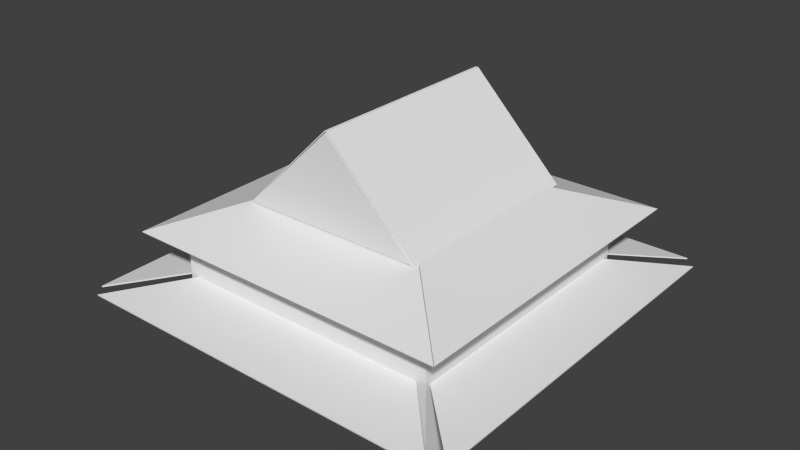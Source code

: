 # Source: triangletop.blend  (saved by Blender 2.67.0; exported with 4.5.12 LTS)
import bpy
from mathutils import Matrix  # noqa: F401  (used for matrix-valued properties, if any)

bpy.ops.wm.read_factory_settings(use_empty=True)
scene = bpy.context.scene
scene.name = 'Scene'

# ---- collections
col_collection_1 = bpy.data.collections.new('Collection 1'); scene.collection.children.link(col_collection_1)

# ---- world
world_world = bpy.data.worlds.new('World'); scene.world = world_world
world_world.color = (0.05088, 0.05088, 0.05088)
world_world.use_sun_shadow = False
world_world.sun_shadow_jitter_overblur = 0.0
world_world.cycles.sampling_method = 'MANUAL'
world_world.cycles.sample_map_resolution = 256

# ---- meshes
me_plane_012 = bpy.data.meshes.new('Plane.012')
me_plane_012.from_pydata([(1.0, -1.0, 0.0), (-1.0, -1.0, 0.0), (0.0, 1.0, 0.0), (1.0, -1.0, 0.5978), (-1.0, -1.0, 0.5978), (0.0, 1.0, 0.5978)], [], [(1, 2, 0), (4, 3, 5), (1, 0, 3, 4), (0, 2, 5, 3), (2, 1, 4, 5)])
me_plane_012.use_remesh_preserve_volume = False
me_plane_012.use_remesh_preserve_attributes = False
me_plane_012.use_mirror_vertex_groups = False
me_plane_012.update()
me_plane_011 = bpy.data.meshes.new('Plane.011')
me_plane_011.from_pydata([(1.0, -1.0, 0.0), (-1.0, -1.0, 0.0), (1.0, 1.0, 0.0), (-1.0, 1.0, 0.0), (1.0, -1.0, 0.05765), (-1.0, -1.0, 0.05765), (1.0, 1.0, 0.05765), (-1.0, 1.0, 0.05765)], [], [(1, 3, 2, 0), (5, 4, 6, 7), (1, 0, 4, 5), (2, 3, 7, 6), (0, 2, 6, 4), (3, 1, 5, 7)])
me_plane_011.use_remesh_preserve_volume = False
me_plane_011.use_remesh_preserve_attributes = False
me_plane_011.use_mirror_vertex_groups = False
me_plane_011.update()
me_plane_010 = bpy.data.meshes.new('Plane.010')
me_plane_010.from_pydata([(1.0, -1.0, 0.0), (-1.0, -1.0, 0.0), (1.0, 1.0, 0.0), (-1.0, 1.0, 0.0), (1.0, -1.0, 0.04523), (-1.0, -1.0, 0.04523), (1.0, 1.0, 0.04523), (-1.0, 1.0, 0.04523)], [], [(1, 3, 2, 0), (5, 4, 6, 7), (1, 0, 4, 5), (2, 3, 7, 6), (0, 2, 6, 4), (3, 1, 5, 7)])
me_plane_010.use_remesh_preserve_volume = False
me_plane_010.use_remesh_preserve_attributes = False
me_plane_010.use_mirror_vertex_groups = False
me_plane_010.update()
me_cube_001 = bpy.data.meshes.new('Cube.001')
me_cube_001.from_pydata([(-1.0, -1.0, -1.0), (-1.0, 1.0, -1.0), (1.0, 1.0, -1.0), (1.0, -1.0, -1.0), (-1.0, -1.0, 1.0), (-1.0, 1.0, 1.0), (1.0, 1.0, 1.0), (1.0, -1.0, 1.0)], [], [(4, 5, 1, 0), (5, 6, 2, 1), (6, 7, 3, 2), (7, 4, 0, 3), (0, 1, 2, 3), (7, 6, 5, 4)])
_uv = me_cube_001.uv_layers.new(name='UV coord')
_uv.uv.foreach_set('vector', [0.0, 0.0, 1.0, 0.0, 1.0, 1.0, 0.0, 1.0, 0.0, 0.0, 1.0, 0.0, 1.0, 1.0, 0.0, 1.0, 0.0, 0.0, 1.0, 0.0, 1.0, 1.0, 0.0, 1.0, 0.0, 0.0, 1.0, 0.0, 1.0, 1.0, 0.0, 1.0, 0.0, 0.0, 1.0, 0.0, 1.0, 1.0, 0.0, 1.0, 0.0, 0.0, 1.0, 0.0, 1.0, 1.0, 0.0, 1.0])
me_cube_001.use_remesh_preserve_volume = False
me_cube_001.use_remesh_preserve_attributes = False
me_cube_001.use_mirror_vertex_groups = False
me_cube_001.update()
me_plane_009 = bpy.data.meshes.new('Plane.009')
me_plane_009.from_pydata([(0.5573, -0.5925, 0.0), (-0.5422, -0.5925, 0.0), (0.0, 0.0, 0.0), (0.5573, -0.5925, 0.0), (-0.5422, -0.5925, 0.0), (0.0, 0.0, 0.0), (0.5573, -0.5925, 0.003659), (-0.5422, -0.5925, 0.003659), (2.343e-16, 4.191e-09, 0.003659)], [], [(1, 2, 0), (4, 3, 6, 7), (2, 1, 4, 5), (1, 0, 3, 4), (0, 2, 5, 3), (7, 6, 8), (3, 5, 8, 6), (5, 4, 7, 8)])
me_plane_009.use_remesh_preserve_volume = False
me_plane_009.use_remesh_preserve_attributes = False
me_plane_009.use_mirror_vertex_groups = False
me_plane_009.update()
me_plane_008 = bpy.data.meshes.new('Plane.008')
me_plane_008.from_pydata([(0.557, -0.5925, -3.572e-10), (-0.5554, -0.5925, 3.55e-10), (0.0, 0.0, 0.0), (0.557, -0.5925, 0.004068), (-0.5554, -0.5925, 0.004068), (1.696e-12, -4.307e-09, 0.004068)], [], [(1, 2, 0), (4, 3, 5), (2, 1, 4, 5), (1, 0, 3, 4), (0, 2, 5, 3)])
me_plane_008.use_remesh_preserve_volume = False
me_plane_008.use_remesh_preserve_attributes = False
me_plane_008.use_mirror_vertex_groups = False
me_plane_008.update()
me_plane_007 = bpy.data.meshes.new('Plane.007')
me_plane_007.from_pydata([(0.5569, -0.5769, -0.005669), (-0.5554, -0.5925, 3.55e-10), (0.0, 0.0, 0.0), (0.5569, -0.5764, 0.006547), (-0.5554, -0.5919, 0.01222), (1.696e-12, 0.0005398, 0.01222)], [], [(1, 2, 0), (4, 3, 5), (2, 1, 4, 5), (1, 0, 3, 4), (0, 2, 5, 3)])
me_plane_007.use_remesh_preserve_volume = False
me_plane_007.use_remesh_preserve_attributes = False
me_plane_007.use_mirror_vertex_groups = False
me_plane_007.update()
me_plane_006 = bpy.data.meshes.new('Plane.006')
me_plane_006.from_pydata([(0.5573, -0.5925, 0.0), (-0.5564, -0.5925, 9.285e-06), (0.0, 0.0, 0.0), (0.5573, -0.5925, 0.0), (-0.5564, -0.5925, 9.285e-06), (0.0, 0.0, 0.0), (0.5573, -0.5925, 0.003659), (-0.5564, -0.5925, 0.003668), (2.343e-16, 4.191e-09, 0.003659)], [], [(1, 2, 0), (4, 3, 6, 7), (2, 1, 4, 5), (1, 0, 3, 4), (0, 2, 5, 3), (7, 6, 8), (3, 5, 8, 6), (5, 4, 7, 8)])
me_plane_006.use_remesh_preserve_volume = False
me_plane_006.use_remesh_preserve_attributes = False
me_plane_006.use_mirror_vertex_groups = False
me_plane_006.update()
me_plane_005 = bpy.data.meshes.new('Plane.005')
me_plane_005.from_pydata([(0.5573, -0.5925, 0.0), (-0.5564, -0.5925, 9.285e-06), (0.0, 0.0, 0.0), (0.5573, -0.5925, 0.0), (-0.5564, -0.5925, 9.285e-06), (0.0, 0.0, 0.0), (0.5573, -0.5925, 0.003659), (-0.5564, -0.5925, 0.003668), (2.343e-16, 4.191e-09, 0.003659)], [], [(1, 2, 0), (4, 3, 6, 7), (2, 1, 4, 5), (1, 0, 3, 4), (0, 2, 5, 3), (7, 6, 8), (3, 5, 8, 6), (5, 4, 7, 8)])
me_plane_005.use_remesh_preserve_volume = False
me_plane_005.use_remesh_preserve_attributes = False
me_plane_005.use_mirror_vertex_groups = False
me_plane_005.update()
me_plane_004 = bpy.data.meshes.new('Plane.004')
me_plane_004.from_pydata([(0.5569, -0.5769, -0.005669), (-0.5554, -0.5925, 3.55e-10), (0.0, 0.0, 0.0), (0.5569, -0.5769, -0.001601), (-0.5554, -0.5925, 0.004068), (1.696e-12, -4.307e-09, 0.004068)], [], [(1, 2, 0), (4, 3, 5), (2, 1, 4, 5), (1, 0, 3, 4), (0, 2, 5, 3)])
me_plane_004.use_remesh_preserve_volume = False
me_plane_004.use_remesh_preserve_attributes = False
me_plane_004.use_mirror_vertex_groups = False
me_plane_004.update()
me_plane_003 = bpy.data.meshes.new('Plane.003')
me_plane_003.from_pydata([(0.557, -0.5925, -3.572e-10), (-0.5554, -0.5925, 3.55e-10), (0.0, 0.0, 0.0), (0.557, -0.5925, 0.004068), (-0.5554, -0.5925, 0.004068), (1.696e-12, -4.307e-09, 0.004068)], [], [(1, 2, 0), (4, 3, 5), (2, 1, 4, 5), (1, 0, 3, 4), (0, 2, 5, 3)])
me_plane_003.use_remesh_preserve_volume = False
me_plane_003.use_remesh_preserve_attributes = False
me_plane_003.use_mirror_vertex_groups = False
me_plane_003.update()
me_plane_002 = bpy.data.meshes.new('Plane.002')
me_plane_002.from_pydata([(0.5573, -0.5925, 0.0), (-0.5422, -0.5925, 0.0), (0.0, 0.0, 0.0), (0.5573, -0.5925, 0.0), (-0.5422, -0.5925, 0.0), (0.0, 0.0, 0.0), (0.5573, -0.5925, 0.003659), (-0.5422, -0.5925, 0.003659), (2.343e-16, 4.191e-09, 0.003659)], [], [(1, 2, 0), (4, 3, 6, 7), (2, 1, 4, 5), (1, 0, 3, 4), (0, 2, 5, 3), (7, 6, 8), (3, 5, 8, 6), (5, 4, 7, 8)])
me_plane_002.use_remesh_preserve_volume = False
me_plane_002.use_remesh_preserve_attributes = False
me_plane_002.use_mirror_vertex_groups = False
me_plane_002.update()

# ---- objects
ob_plane_010 = bpy.data.objects.new('Plane.010', me_plane_012)
ob_plane_009 = bpy.data.objects.new('Plane.009', me_plane_011)
ob_plane_008 = bpy.data.objects.new('Plane.008', me_plane_010)
ob_cube = bpy.data.objects.new('Cube', me_cube_001)
ob_plane_007 = bpy.data.objects.new('Plane.007', me_plane_009)
ob_plane_006 = bpy.data.objects.new('Plane.006', me_plane_008)
ob_plane_005 = bpy.data.objects.new('Plane.005', me_plane_007)
ob_plane_004 = bpy.data.objects.new('Plane.004', me_plane_006)
ob_plane_003 = bpy.data.objects.new('Plane.003', me_plane_005)
ob_plane_002 = bpy.data.objects.new('Plane.002', me_plane_004)
ob_plane_001 = bpy.data.objects.new('Plane.001', me_plane_003)
ob_plane = bpy.data.objects.new('Plane', me_plane_002)

# ---- transforms, parenting, visibility, modifiers, constraints
ob_plane_010.location = (0.02054, 3.492, 5.087)
ob_plane_010.rotation_euler = (1.571, 0.0, 0.0)
ob_plane_010.scale = (3.013, 1.476, 11.27)
ob_plane_010.lineart.crease_threshold = 0.0
ob_plane_009.location = (1.565, 0.1368, 5.062)
ob_plane_009.rotation_euler = (0.0, 0.7825, 0.0)
ob_plane_009.scale = (2.163, 3.37, 0.5948)
ob_plane_009.lineart.crease_threshold = 0.0
ob_plane_008.location = (-1.531, 0.1368, 5.062)
ob_plane_008.rotation_euler = (0.0, -0.7825, 0.0)
ob_plane_008.scale = (2.163, 3.37, 0.5948)
ob_plane_008.lineart.crease_threshold = 0.0
ob_cube.location = (0.0, 0.0, 0.6423)
ob_cube.scale = (4.5, 4.5, 2.177)
ob_cube.lineart.crease_threshold = 0.0
ob_plane_007.location = (-0.08445, -0.0331, 1.937)
ob_plane_007.rotation_euler = (0.1745, 0.0, 0.0)
ob_plane_007.scale = (11.4, 11.4, 11.4)
ob_plane_007.lineart.crease_threshold = 0.0
ob_plane_006.location = (-0.08445, -0.0331, 1.937)
ob_plane_006.rotation_euler = (0.1745, 1.252e-08, 1.571)
ob_plane_006.scale = (11.27, 11.4, 10.26)
ob_plane_006.lineart.crease_threshold = 0.0
ob_plane_005.location = (-0.08445, -0.0331, 1.937)
ob_plane_005.rotation_euler = (0.1745, 0.0, 4.712)
ob_plane_005.scale = (11.27, 11.4, 4.285)
ob_plane_005.lineart.crease_threshold = 0.0
ob_plane_004.location = (-0.08445, -0.0331, 1.937)
ob_plane_004.rotation_euler = (0.1745, -1.812e-05, 3.141)
ob_plane_004.scale = (11.26, 11.4, 11.38)
ob_plane_004.lineart.crease_threshold = 0.0
ob_plane_003.location = (3.748e-06, 0.01284, 4.712)
ob_plane_003.rotation_euler = (0.3491, 0.0, 3.141)
ob_plane_003.scale = (9.87, 9.87, 9.87)
ob_plane_003.lineart.crease_threshold = 0.0
ob_plane_002.location = (3.748e-06, 0.01284, 4.712)
ob_plane_002.rotation_euler = (0.3491, 2.602e-08, 4.712)
ob_plane_002.scale = (9.87, 9.87, 9.87)
ob_plane_002.lineart.crease_threshold = 0.0
ob_plane_001.location = (3.748e-06, 0.01284, 4.712)
ob_plane_001.rotation_euler = (0.3491, 2.602e-08, 1.571)
ob_plane_001.scale = (9.87, 9.87, 9.87)
ob_plane_001.lineart.crease_threshold = 0.0
ob_plane.location = (3.748e-06, 0.01284, 4.712)
ob_plane.rotation_euler = (0.3491, 0.0, 0.0)
ob_plane.scale = (9.87, 9.87, 9.87)
ob_plane.lineart.crease_threshold = 0.0

# ---- collection membership
col_collection_1.objects.link(ob_plane_010)
col_collection_1.objects.link(ob_plane_009)
col_collection_1.objects.link(ob_plane_008)
col_collection_1.objects.link(ob_cube)
col_collection_1.objects.link(ob_plane_007)
col_collection_1.objects.link(ob_plane_006)
col_collection_1.objects.link(ob_plane_005)
col_collection_1.objects.link(ob_plane_004)
col_collection_1.objects.link(ob_plane_003)
col_collection_1.objects.link(ob_plane_002)
col_collection_1.objects.link(ob_plane_001)
col_collection_1.objects.link(ob_plane)

# ---- scene / render settings (as saved in the file)
scene.frame_start = 1; scene.frame_end = 250; scene.frame_set(1)
scene.render.engine = 'CYCLES'
scene.render.image_settings.color_mode = 'RGB'
scene.render.image_settings.compression = 90
scene.render.resolution_percentage = 50
scene.render.dither_intensity = 0.0
scene.cycles.use_denoising = False
scene.cycles.samples = 1000
scene.cycles.sampling_pattern = 'TABULATED_SOBOL'
scene.cycles.light_sampling_threshold = 0.0
scene.cycles.use_adaptive_sampling = False
scene.cycles.use_light_tree = False
scene.cycles.blur_glossy = 0.0
scene.cycles.volume_bounces = 1
scene.cycles.pixel_filter_type = 'GAUSSIAN'
scene.cycles.sample_clamp_indirect = 0.0
scene.view_settings.view_transform = 'Standard'
bpy.context.view_layer.update()

# ---- added for rendering (the .blend has no active camera and no usable light): camera, sun
cam_auto = bpy.data.cameras.new('AutoCamera')
cam_auto.lens = 50.0
cam_auto.sensor_width = 36.0
cam_auto.clip_end = 1000.0
ob_auto_camera = bpy.data.objects.new('AutoCamera', cam_auto)
scene.collection.objects.link(ob_auto_camera)
ob_auto_camera.location = (18.9078, -22.8246, 17.7332)
ob_auto_camera.rotation_euler = (1.09748, -7.21219e-08, 0.694738)
scene.camera = ob_auto_camera
light_auto_sun = bpy.data.lights.new('AutoSun', 'SUN')
light_auto_sun.energy = 3.0
light_auto_sun.angle = 0.0523599
ob_auto_sun = bpy.data.objects.new('AutoSun', light_auto_sun)
scene.collection.objects.link(ob_auto_sun)
ob_auto_sun.rotation_euler = (0.872665, 0.174533, 0.523599)
bpy.context.view_layer.update()
